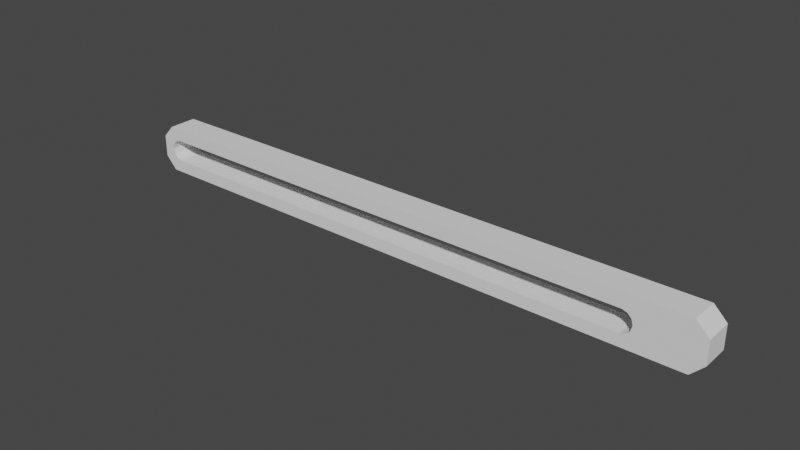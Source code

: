 # Source: RackPivot.blend  (saved by Blender 3.0.42; exported with 4.5.12 LTS)
import bpy
from mathutils import Matrix  # noqa: F401  (used for matrix-valued properties, if any)

bpy.ops.wm.read_factory_settings(use_empty=True)
scene = bpy.context.scene
scene.name = 'Scene'

# ---- collections
col_collection = bpy.data.collections.new('Collection'); scene.collection.children.link(col_collection)

# ---- node groups
ng_auto_smooth = bpy.data.node_groups.new('Auto Smooth', 'GeometryNodeTree')
_s = ng_auto_smooth.interface.new_socket(name='Geometry', in_out='OUTPUT', socket_type='NodeSocketGeometry')
_s = ng_auto_smooth.interface.new_socket(name='Geometry', in_out='INPUT', socket_type='NodeSocketGeometry')
_s = ng_auto_smooth.interface.new_socket(name='Angle', in_out='INPUT', socket_type='NodeSocketFloat')
_s.subtype = 'ANGLE'
_s.min_value = 0.0
_s.max_value = 3.142
ng_auto_smooth.is_modifier = True
_N = ng_auto_smooth.nodes; _L = ng_auto_smooth.links
n0 = _N.new('NodeGroupOutput'); n0.name = 'Group Output'; n0.location = (480, -100)
n1 = _N.new('NodeGroupInput'); n1.name = 'Group Input'; n1.location = (-420, -300)
n2 = _N.new('NodeGroupInput'); n2.name = 'Group Input.001'; n2.location = (-60, -100)
n3 = _N.new('GeometryNodeSetShadeSmooth'); n3.name = 'Set Shade Smooth'; n3.location = (120, -100)
n3.domain = 'EDGE'
n4 = _N.new('GeometryNodeSetShadeSmooth'); n4.name = 'Set Shade Smooth.001'; n4.location = (300, -100)
n5 = _N.new('GeometryNodeInputMeshEdgeAngle'); n5.name = 'Edge Angle'; n5.location = (-420, -220)
n6 = _N.new('GeometryNodeInputEdgeSmooth'); n6.name = 'Is Edge Smooth'; n6.location = (-60, -160)
n7 = _N.new('GeometryNodeInputShadeSmooth'); n7.name = 'Is Face Smooth'; n7.location = (-240, -340)
n8 = _N.new('FunctionNodeBooleanMath'); n8.name = 'Boolean Math'; n8.location = (-60, -220)
n9 = _N.new('FunctionNodeCompare'); n9.name = 'Compare'; n9.location = (-240, -180)
n9.operation = 'LESS_EQUAL'
_L.new(n5.outputs[0], n9.inputs[0])
_L.new(n4.outputs[0], n0.inputs[0])
_L.new(n1.outputs[1], n9.inputs[1])
_L.new(n9.outputs[0], n8.inputs[0])
_L.new(n7.outputs[0], n8.inputs[1])
_L.new(n2.outputs[0], n3.inputs[0])
_L.new(n6.outputs[0], n3.inputs[1])
_L.new(n3.outputs[0], n4.inputs[0])
_L.new(n8.outputs[0], n3.inputs[2])
n0.is_active_output = True

# ---- world
world_world = bpy.data.worlds.new('World'); scene.world = world_world
world_world.use_nodes = True; world_world.node_tree.nodes.clear()
_N = world_world.node_tree.nodes; _L = world_world.node_tree.links
n0 = _N.new('ShaderNodeOutputWorld'); n0.name = 'World Output'; n0.location = (300, 300)
n1 = _N.new('ShaderNodeBackground'); n1.name = 'Background'; n1.location = (10, 300)
n1.inputs[0].default_value = (0.05088, 0.05088, 0.05088, 1.0)
_L.new(n1.outputs[0], n0.inputs[0])
n0.is_active_output = True
world_world.color = (0.05088, 0.05088, 0.05088)
world_world.use_sun_shadow = False
world_world.sun_shadow_jitter_overblur = 0.0

# ---- meshes
me_plane = bpy.data.meshes.new('Plane')
me_plane.from_pydata([(-4.725, -0.416, 4.409e-08), (-4.931, -0.1937, 2.193e-08), (-4.725, 0.416, -4.409e-08), (-4.931, 0.1937, -2.193e-08), (-4.542, -0.1937, 2.082e-08), (-4.725, -0.01031, 1.137e-09), (-4.632, -0.1664, 1.808e-08), (-4.698, -0.1003, 1.098e-08), (-4.725, 0.01031, -1.137e-09), (-4.542, 0.1937, -2.082e-08), (-4.698, 0.1003, -1.098e-08), (-4.632, 0.1664, -1.808e-08), (4.616, -0.01031, 1.81e-11), (4.432, -0.1937, 8.621e-10), (4.588, -0.1003, 2.535e-10), (4.522, -0.1664, 5.58e-10), (4.432, 0.1936, -8.621e-10), (4.616, 0.01031, -1.81e-11), (4.522, 0.1664, -5.58e-10), (4.588, 0.1003, -2.535e-10), (5.473, -0.4035, 4.852e-08), (5.7, -0.1762, 2.593e-08), (5.473, 0.4553, -3.764e-08), (5.7, 0.2296, -1.472e-08), (-4.931, 0.1937, 0.5), (-4.931, -0.1937, 0.5), (-4.725, -0.416, 0.5), (-4.725, 0.416, 0.5), (-4.542, -0.1937, 0.5), (-4.632, -0.1664, 0.5), (-4.698, -0.1003, 0.5), (-4.725, -0.01031, 0.5), (-4.725, 0.01031, 0.5), (-4.698, 0.1003, 0.5), (-4.632, 0.1664, 0.5), (-4.542, 0.1937, 0.5), (4.616, -0.01031, 0.5), (4.588, -0.1003, 0.5), (4.522, -0.1664, 0.5), (4.432, -0.1936, 0.5), (4.432, 0.1936, 0.5), (4.522, 0.1664, 0.5), (4.588, 0.1003, 0.5), (4.616, 0.01031, 0.5), (5.473, -0.4035, 0.5), (5.7, -0.1762, 0.5), (5.7, 0.2296, 0.5), (5.473, 0.4553, 0.5)], [], [(1, 6, 4, 0), (8, 5, 7, 6, 1, 3, 2, 22, 23, 21, 20, 0, 4, 13, 15, 14, 12, 17, 19, 18, 16, 9, 11, 10), (25, 26, 28, 29), (32, 33, 34, 35, 40, 41, 42, 43, 36, 37, 38, 39, 28, 26, 44, 45, 46, 47, 27, 24, 25, 29, 30, 31), (15, 13, 39, 38), (6, 7, 30, 29), (17, 12, 36, 43), (16, 18, 41, 40), (7, 5, 31, 30), (9, 16, 40, 35), (18, 19, 42, 41), (8, 10, 33, 32), (0, 20, 44, 26), (19, 17, 43, 42), (10, 11, 34, 33), (20, 21, 45, 44), (3, 1, 25, 24), (11, 9, 35, 34), (21, 23, 46, 45), (1, 0, 26, 25), (5, 8, 32, 31), (12, 14, 37, 36), (23, 22, 47, 46), (2, 3, 24, 27), (13, 4, 28, 39), (14, 15, 38, 37), (22, 2, 27, 47), (4, 6, 29, 28)])
_uv = me_plane.uv_layers.new(name='UVMap')
_uv.uv.foreach_set('vector', [0.0, 0.2579, 0.03884, 0.2965, 0.05053, 0.2653, 0.02672, 0.0, 0.02672, 0.5127, 0.02672, 0.4873, 0.03025, 0.3767, 0.03884, 0.2965, 0.0, 0.2579, 0.0, 0.7421, 0.02672, 1.0, 0.9708, 1.0, 1.0, 0.7361, 1.0, 0.2639, 0.9708, 0.0, 0.02672, 0.0, 0.05053, 0.2653, 0.9607, 0.3975, 0.9724, 0.4136, 0.981, 0.4486, 0.9845, 0.4947, 0.9845, 0.5053, 0.981, 0.5514, 0.9724, 0.5864, 0.9607, 0.6025, 0.05053, 0.7347, 0.03884, 0.7035, 0.03025, 0.6233, 0.0, 0.2579, 0.02672, 0.0, 0.05053, 0.2653, 0.03884, 0.2965, 0.02672, 0.5127, 0.03025, 0.6233, 0.03884, 0.7035, 0.05053, 0.7347, 0.9607, 0.6025, 0.9724, 0.5864, 0.981, 0.5514, 0.9845, 0.5053, 0.9845, 0.4947, 0.981, 0.4486, 0.9724, 0.4136, 0.9607, 0.3975, 0.05053, 0.2653, 0.02672, 0.0, 0.9708, 0.0, 1.0, 0.2639, 1.0, 0.7361, 0.9708, 1.0, 0.02672, 1.0, 0.0, 0.7421, 0.0, 0.2579, 0.03884, 0.2965, 0.03025, 0.3767, 0.02672, 0.4873, 0.9724, 0.4136, 0.9607, 0.3975, 0.9607, 0.3975, 0.9724, 0.4136, 0.03884, 0.2965, 0.03025, 0.3767, 0.03025, 0.3767, 0.03884, 0.2965, 0.9845, 0.5053, 0.9845, 0.4947, 0.9845, 0.4947, 0.9845, 0.5053, 0.9607, 0.6025, 0.9724, 0.5864, 0.9724, 0.5864, 0.9607, 0.6025, 0.03025, 0.3767, 0.02672, 0.4873, 0.02672, 0.4873, 0.03025, 0.3767, 0.05053, 0.7347, 0.9607, 0.6025, 0.9607, 0.6025, 0.05053, 0.7347, 0.9724, 0.5864, 0.981, 0.5514, 0.981, 0.5514, 0.9724, 0.5864, 0.02672, 0.5127, 0.03025, 0.6233, 0.03025, 0.6233, 0.02672, 0.5127, 0.02672, 0.0, 0.9708, 0.0, 0.9708, 0.0, 0.02672, 0.0, 0.981, 0.5514, 0.9845, 0.5053, 0.9845, 0.5053, 0.981, 0.5514, 0.03025, 0.6233, 0.03884, 0.7035, 0.03884, 0.7035, 0.03025, 0.6233, 0.9708, 0.0, 1.0, 0.2639, 1.0, 0.2639, 0.9708, 0.0, 0.0, 0.7421, 0.0, 0.2579, 0.0, 0.2579, 0.0, 0.7421, 0.03884, 0.7035, 0.05053, 0.7347, 0.05053, 0.7347, 0.03884, 0.7035, 1.0, 0.2639, 1.0, 0.7361, 1.0, 0.7361, 1.0, 0.2639, 0.0, 0.2579, 0.02672, 0.0, 0.02672, 0.0, 0.0, 0.2579, 0.02672, 0.4873, 0.02672, 0.5127, 0.02672, 0.5127, 0.02672, 0.4873, 0.9845, 0.4947, 0.981, 0.4486, 0.981, 0.4486, 0.9845, 0.4947, 1.0, 0.7361, 0.9708, 1.0, 0.9708, 1.0, 1.0, 0.7361, 0.02672, 1.0, 0.0, 0.7421, 0.0, 0.7421, 0.02672, 1.0, 0.9607, 0.3975, 0.05053, 0.2653, 0.05053, 0.2653, 0.9607, 0.3975, 0.981, 0.4486, 0.9724, 0.4136, 0.9724, 0.4136, 0.981, 0.4486, 0.9708, 1.0, 0.02672, 1.0, 0.02672, 1.0, 0.9708, 1.0, 0.05053, 0.2653, 0.03884, 0.2965, 0.03884, 0.2965, 0.05053, 0.2653])
me_plane.use_remesh_fix_poles = True
me_plane.use_remesh_preserve_attributes = False
me_plane.update()

# ---- objects
ob_plane = bpy.data.objects.new('Plane', me_plane)

# ---- transforms, parenting, visibility, modifiers, constraints
ob_plane.location = (0.0, 0.0, 0.0)
ob_plane.rotation_euler = (1.571, -0.0, 0.0)
_m = ob_plane.modifiers.new('Auto Smooth', 'NODES')
_m.node_group = ng_auto_smooth
_gi = [s.identifier for s in ng_auto_smooth.interface.items_tree if s.item_type == 'SOCKET' and s.in_out == 'INPUT']
_m[_gi[1]] = 0.5236  # Angle

# ---- collection membership
col_collection.objects.link(ob_plane)

# ---- scene / render settings (as saved in the file)
scene.frame_start = 1; scene.frame_end = 250; scene.frame_set(1)
scene.render.engine = 'BLENDER_EEVEE_NEXT'
scene.cycles.sampling_pattern = 'TABULATED_SOBOL'
scene.cycles.use_light_tree = False
scene.view_settings.view_transform = 'Filmic'
bpy.context.view_layer.update()

# ---- added for rendering (the .blend has no active camera and no usable light): camera, sun
cam_auto = bpy.data.cameras.new('AutoCamera')
cam_auto.lens = 50.0
cam_auto.sensor_width = 36.0
cam_auto.clip_end = 1000.0
ob_auto_camera = bpy.data.objects.new('AutoCamera', cam_auto)
scene.collection.objects.link(ob_auto_camera)
ob_auto_camera.location = (10.264, -12.1055, 7.92328)
ob_auto_camera.rotation_euler = (1.09748, -7.21219e-08, 0.694738)
scene.camera = ob_auto_camera
light_auto_sun = bpy.data.lights.new('AutoSun', 'SUN')
light_auto_sun.energy = 3.0
light_auto_sun.angle = 0.0523599
ob_auto_sun = bpy.data.objects.new('AutoSun', light_auto_sun)
scene.collection.objects.link(ob_auto_sun)
ob_auto_sun.rotation_euler = (0.872665, 0.174533, 0.523599)
bpy.context.view_layer.update()
